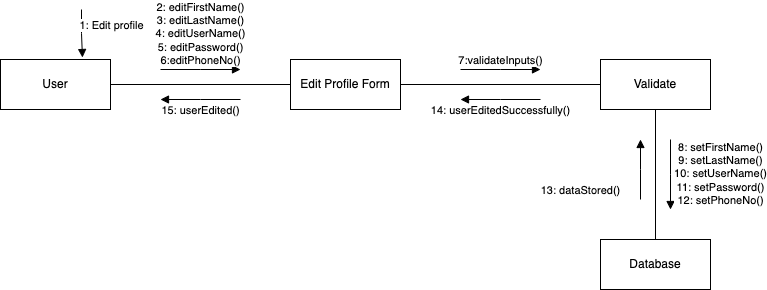

The diagram above was exported from draw.io. Its source (the exported page's mxGraphModel, read from the mxfile embedded in the PNG):
<mxGraphModel dx="1306" dy="779" grid="1" gridSize="10" guides="1" tooltips="1" connect="1" arrows="1" fold="1" page="1" pageScale="1" pageWidth="850" pageHeight="1100" math="0" shadow="0">
  <root>
    <mxCell id="0" />
    <mxCell id="1" parent="0" />
    <mxCell id="4n6FDGxXX9W6GBRM0z6C-1" value="User" style="html=1;whiteSpace=wrap;" vertex="1" parent="1">
      <mxGeometry x="80" y="60" width="110" height="50" as="geometry" />
    </mxCell>
    <mxCell id="4n6FDGxXX9W6GBRM0z6C-2" value="Edit Profile Form" style="html=1;whiteSpace=wrap;" vertex="1" parent="1">
      <mxGeometry x="370" y="60" width="110" height="50" as="geometry" />
    </mxCell>
    <mxCell id="4n6FDGxXX9W6GBRM0z6C-3" value="Validate" style="html=1;whiteSpace=wrap;" vertex="1" parent="1">
      <mxGeometry x="680" y="60" width="110" height="50" as="geometry" />
    </mxCell>
    <mxCell id="4n6FDGxXX9W6GBRM0z6C-4" value="Database" style="html=1;whiteSpace=wrap;" vertex="1" parent="1">
      <mxGeometry x="680" y="240" width="110" height="50" as="geometry" />
    </mxCell>
    <mxCell id="4n6FDGxXX9W6GBRM0z6C-5" value="1: Edit profile" style="html=1;verticalAlign=bottom;endArrow=block;edgeStyle=elbowEdgeStyle;elbow=vertical;curved=0;rounded=0;entryX=0.827;entryY=-0.04;entryDx=0;entryDy=0;entryPerimeter=0;" edge="1" parent="1">
      <mxGeometry x="0.0762" y="29" width="80" relative="1" as="geometry">
        <mxPoint x="161" y="10" as="sourcePoint" />
        <mxPoint x="161.97000000000003" y="58" as="targetPoint" />
        <mxPoint as="offset" />
      </mxGeometry>
    </mxCell>
    <mxCell id="4n6FDGxXX9W6GBRM0z6C-6" value="2: editFirstName()&lt;br&gt;3: editLastName()&lt;br&gt;4: editUserName()&lt;br&gt;5: editPassword()&lt;br&gt;6:editPhoneNo()" style="html=1;verticalAlign=bottom;endArrow=block;edgeStyle=elbowEdgeStyle;elbow=vertical;curved=0;rounded=0;" edge="1" parent="1">
      <mxGeometry width="80" relative="1" as="geometry">
        <mxPoint x="240" y="70" as="sourcePoint" />
        <mxPoint x="320" y="70" as="targetPoint" />
        <mxPoint as="offset" />
      </mxGeometry>
    </mxCell>
    <mxCell id="4n6FDGxXX9W6GBRM0z6C-8" value="" style="line;strokeWidth=1;fillColor=none;align=left;verticalAlign=middle;spacingTop=-1;spacingLeft=3;spacingRight=3;rotatable=0;labelPosition=right;points=[];portConstraint=eastwest;strokeColor=inherit;" vertex="1" parent="1">
      <mxGeometry x="190" y="81" width="180" height="8" as="geometry" />
    </mxCell>
    <mxCell id="4n6FDGxXX9W6GBRM0z6C-9" value="15: userEdited()" style="html=1;verticalAlign=bottom;endArrow=block;edgeStyle=elbowEdgeStyle;elbow=vertical;curved=0;rounded=0;" edge="1" parent="1">
      <mxGeometry y="20" width="80" relative="1" as="geometry">
        <mxPoint x="320" y="100" as="sourcePoint" />
        <mxPoint x="240" y="100" as="targetPoint" />
        <mxPoint as="offset" />
      </mxGeometry>
    </mxCell>
    <mxCell id="4n6FDGxXX9W6GBRM0z6C-10" value="" style="line;strokeWidth=1;fillColor=none;align=left;verticalAlign=middle;spacingTop=-1;spacingLeft=3;spacingRight=3;rotatable=0;labelPosition=right;points=[];portConstraint=eastwest;strokeColor=inherit;" vertex="1" parent="1">
      <mxGeometry x="480" y="81" width="200" height="8" as="geometry" />
    </mxCell>
    <mxCell id="4n6FDGxXX9W6GBRM0z6C-12" value="7:validateInputs()" style="html=1;verticalAlign=bottom;endArrow=block;edgeStyle=elbowEdgeStyle;elbow=vertical;curved=0;rounded=0;" edge="1" parent="1">
      <mxGeometry width="80" relative="1" as="geometry">
        <mxPoint x="540" y="70" as="sourcePoint" />
        <mxPoint x="620" y="70" as="targetPoint" />
        <mxPoint as="offset" />
      </mxGeometry>
    </mxCell>
    <mxCell id="4n6FDGxXX9W6GBRM0z6C-13" value="14: userEditedSuccessfully()" style="html=1;verticalAlign=bottom;endArrow=block;edgeStyle=elbowEdgeStyle;elbow=vertical;curved=0;rounded=0;" edge="1" parent="1">
      <mxGeometry y="20" width="80" relative="1" as="geometry">
        <mxPoint x="620" y="100" as="sourcePoint" />
        <mxPoint x="540" y="100" as="targetPoint" />
        <mxPoint as="offset" />
      </mxGeometry>
    </mxCell>
    <mxCell id="4n6FDGxXX9W6GBRM0z6C-15" value="" style="endArrow=none;html=1;rounded=0;entryX=0.5;entryY=1;entryDx=0;entryDy=0;exitX=0.5;exitY=0;exitDx=0;exitDy=0;" edge="1" parent="1" source="4n6FDGxXX9W6GBRM0z6C-4" target="4n6FDGxXX9W6GBRM0z6C-3">
      <mxGeometry width="50" height="50" relative="1" as="geometry">
        <mxPoint x="700" y="210" as="sourcePoint" />
        <mxPoint x="750" y="160" as="targetPoint" />
      </mxGeometry>
    </mxCell>
    <mxCell id="4n6FDGxXX9W6GBRM0z6C-16" value="8: setFirstName()&lt;br&gt;9: setLastName()&lt;br&gt;10: setUserName()&lt;br&gt;11: setPassword()&lt;br&gt;12: setPhoneNo()" style="html=1;verticalAlign=bottom;endArrow=block;edgeStyle=elbowEdgeStyle;elbow=vertical;curved=0;rounded=0;" edge="1" parent="1">
      <mxGeometry x="1" y="50" width="80" relative="1" as="geometry">
        <mxPoint x="750" y="140" as="sourcePoint" />
        <mxPoint x="750" y="210" as="targetPoint" />
        <mxPoint as="offset" />
      </mxGeometry>
    </mxCell>
    <mxCell id="4n6FDGxXX9W6GBRM0z6C-17" value="13: dataStored()" style="html=1;verticalAlign=bottom;endArrow=block;edgeStyle=elbowEdgeStyle;elbow=vertical;curved=0;rounded=0;" edge="1" parent="1">
      <mxGeometry x="-1" y="60" width="80" relative="1" as="geometry">
        <mxPoint x="720" y="200" as="sourcePoint" />
        <mxPoint x="720" y="140" as="targetPoint" />
        <mxPoint as="offset" />
      </mxGeometry>
    </mxCell>
  </root>
</mxGraphModel>